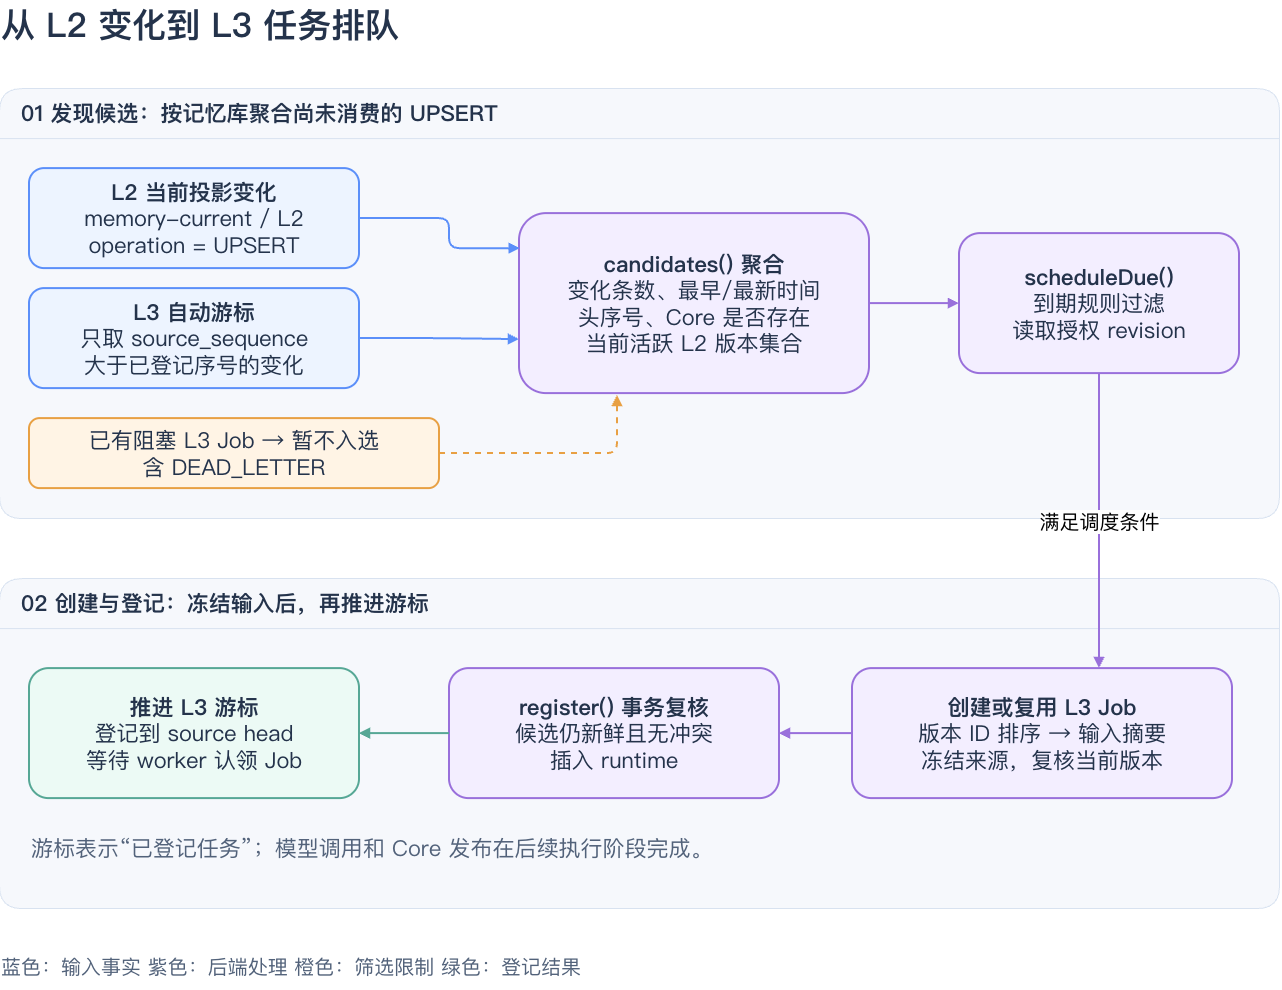

The diagram above was exported from draw.io. Its source (the exported page's mxGraphModel, read from the mxfile embedded in the PNG):
<mxGraphModel dx="673" dy="375" grid="1" gridSize="10" guides="1" tooltips="1" connect="1" arrows="1" fold="1" page="1" pageScale="1" pageWidth="1360" pageHeight="1040" background="#FFFFFF" math="0" shadow="0">
  <root>
    <mxCell id="0" />
    <mxCell id="1" parent="0" />
    <mxCell id="title" parent="1" style="text;html=1;fontFamily=PingFang SC;fontSize=34;fontStyle=1;fontColor=#24334B;align=left;" value="从 L2 变化到 L3 任务排队" vertex="1">
      <mxGeometry height="60" width="1260" x="40" y="20" as="geometry" />
    </mxCell>
    <mxCell id="discover" parent="1" style="swimlane;html=1;startSize=50;rounded=1;container=1;pointerEvents=0;fontFamily=PingFang SC;fontSize=22;fontStyle=1;align=left;spacingLeft=20;fillColor=#F6F8FC;swimlaneFillColor=#F6F8FC;strokeColor=#D8E2F0;fontColor=#24334B;" value="01  发现候选：按记忆库聚合尚未消费的 UPSERT" vertex="1">
      <mxGeometry height="430" width="1280" x="40" y="110" as="geometry" />
    </mxCell>
    <mxCell id="change" parent="discover" style="rounded=1;whiteSpace=wrap;html=1;fontFamily=PingFang SC;fontSize=22;fillColor=#EDF4FF;strokeColor=#5B8FF9;strokeWidth=2;fontColor=#24334B;" value="&lt;b&gt;L2 当前投影变化&lt;/b&gt;&lt;br&gt;memory-current / L2&lt;br&gt;operation = UPSERT" vertex="1">
      <mxGeometry height="100" width="330" x="30" y="80" as="geometry" />
    </mxCell>
    <mxCell id="cursor" parent="discover" style="rounded=1;whiteSpace=wrap;html=1;fontFamily=PingFang SC;fontSize=22;fillColor=#EDF4FF;strokeColor=#5B8FF9;strokeWidth=2;fontColor=#24334B;" value="&lt;b&gt;L3 自动游标&lt;/b&gt;&lt;br&gt;只取 source_sequence&lt;br&gt;大于已登记序号的变化" vertex="1">
      <mxGeometry height="100" width="330" x="30" y="200" as="geometry" />
    </mxCell>
    <mxCell id="blocked" parent="discover" style="rounded=1;whiteSpace=wrap;html=1;fontFamily=PingFang SC;fontSize=22;fillColor=#FFF4E5;strokeColor=#E8A043;strokeWidth=2;fontColor=#24334B;" value="已有阻塞 L3 Job → 暂不入选&lt;br&gt;含 DEAD_LETTER" vertex="1">
      <mxGeometry height="70" width="410" x="30" y="330" as="geometry" />
    </mxCell>
    <mxCell id="candidate" parent="discover" style="rounded=1;whiteSpace=wrap;html=1;fontFamily=PingFang SC;fontSize=22;fillColor=#F3EEFF;strokeColor=#9970DB;strokeWidth=2;fontColor=#24334B;" value="&lt;b&gt;candidates() 聚合&lt;/b&gt;&lt;br&gt;变化条数、最早/最新时间&lt;br&gt;头序号、Core 是否存在&lt;br&gt;当前活跃 L2 版本集合" vertex="1">
      <mxGeometry height="180" width="350" x="520" y="125" as="geometry" />
    </mxCell>
    <mxCell id="due" parent="discover" style="rounded=1;whiteSpace=wrap;html=1;fontFamily=PingFang SC;fontSize=22;fillColor=#F3EEFF;strokeColor=#9970DB;strokeWidth=2;fontColor=#24334B;" value="&lt;b&gt;scheduleDue()&lt;/b&gt;&lt;br&gt;到期规则过滤&lt;br&gt;读取授权 revision" vertex="1">
      <mxGeometry height="140" width="280" x="960" y="145" as="geometry" />
    </mxCell>
    <mxCell id="queue" parent="1" style="swimlane;html=1;startSize=50;rounded=1;container=1;pointerEvents=0;fontFamily=PingFang SC;fontSize=22;fontStyle=1;align=left;spacingLeft=20;fillColor=#F6F8FC;swimlaneFillColor=#F6F8FC;strokeColor=#D8E2F0;fontColor=#24334B;" value="02  创建与登记：冻结输入后，再推进游标" vertex="1">
      <mxGeometry height="330" width="1280" x="40" y="600" as="geometry" />
    </mxCell>
    <mxCell id="job" parent="queue" style="rounded=1;whiteSpace=wrap;html=1;fontFamily=PingFang SC;fontSize=22;fillColor=#F3EEFF;strokeColor=#9970DB;strokeWidth=2;fontColor=#24334B;" value="&lt;b&gt;创建或复用 L3 Job&lt;/b&gt;&lt;br&gt;版本 ID 排序 → 输入摘要&lt;br&gt;冻结来源，复核当前版本" vertex="1">
      <mxGeometry height="130" width="380" x="853" y="90" as="geometry" />
    </mxCell>
    <mxCell id="runtime" parent="queue" style="rounded=1;whiteSpace=wrap;html=1;fontFamily=PingFang SC;fontSize=22;fillColor=#F3EEFF;strokeColor=#9970DB;strokeWidth=2;fontColor=#24334B;" value="&lt;b&gt;register() 事务复核&lt;/b&gt;&lt;br&gt;候选仍新鲜且无冲突&lt;br&gt;插入 runtime" vertex="1">
      <mxGeometry height="130" width="330" x="450" y="90" as="geometry" />
    </mxCell>
    <mxCell id="advance" parent="queue" style="rounded=1;whiteSpace=wrap;html=1;fontFamily=PingFang SC;fontSize=22;fillColor=#ECFAF5;strokeColor=#56A795;strokeWidth=2;fontColor=#24334B;" value="&lt;b&gt;推进 L3 游标&lt;/b&gt;&lt;br&gt;登记到 source head&lt;br&gt;等待 worker 认领 Job" vertex="1">
      <mxGeometry height="130" width="330" x="30" y="90" as="geometry" />
    </mxCell>
    <mxCell id="note" parent="queue" style="text;html=1;whiteSpace=wrap;fontFamily=PingFang SC;fontSize=22;fontColor=#52627A;align=left;" value="游标表示“已登记任务”；模型调用和 Core 发布在后续执行阶段完成。" vertex="1">
      <mxGeometry height="50" width="1210" x="30" y="250" as="geometry" />
    </mxCell>
    <mxCell id="legend" parent="1" style="text;html=1;fontFamily=PingFang SC;fontSize=20;fontColor=#52627A;align=left;" value="蓝色：输入事实    紫色：后端处理    橙色：筛选限制    绿色：登记结果" vertex="1">
      <mxGeometry height="40" width="1280" x="40" y="970" as="geometry" />
    </mxCell>
    <mxCell id="e1" edge="1" parent="1" source="change" style="edgeStyle=orthogonalEdgeStyle;rounded=1;orthogonalLoop=1;jettySize=auto;html=1;endArrow=block;strokeColor=#5B8FF9;strokeWidth=2;fontSize=20;exitX=1;exitY=0.5;entryX=0.002;entryY=0.199;entryDx=0;entryDy=0;entryPerimeter=0;" target="candidate">
      <mxGeometry relative="1" as="geometry">
        <Array as="points">
          <mxPoint x="490.03" y="240.03" />
          <mxPoint x="490.03" y="270.03" />
          <mxPoint x="560.03" y="270.03" />
        </Array>
      </mxGeometry>
    </mxCell>
    <mxCell id="e2" edge="1" parent="1" source="cursor" style="edgeStyle=orthogonalEdgeStyle;rounded=1;orthogonalLoop=1;jettySize=auto;html=1;endArrow=block;strokeColor=#5B8FF9;strokeWidth=2;fontSize=20;exitX=1;exitY=0.5;entryX=0;entryY=0.7;" target="candidate">
      <mxGeometry relative="1" as="geometry" />
    </mxCell>
    <mxCell id="e3" edge="1" parent="1" source="blocked" style="edgeStyle=orthogonalEdgeStyle;rounded=1;orthogonalLoop=1;jettySize=auto;html=1;endArrow=block;dashed=1;strokeColor=#E8A043;strokeWidth=2;fontSize=20;exitX=1;exitY=0.5;entryX=0.28;entryY=1.011;entryDx=0;entryDy=0;entryPerimeter=0;" target="candidate">
      <mxGeometry relative="1" as="geometry">
        <Array as="points">
          <mxPoint x="658" y="475" />
        </Array>
      </mxGeometry>
    </mxCell>
    <mxCell id="e4" edge="1" parent="1" source="candidate" style="edgeStyle=orthogonalEdgeStyle;rounded=1;orthogonalLoop=1;jettySize=auto;html=1;endArrow=block;strokeColor=#9970DB;strokeWidth=2;fontSize=20;exitX=1;exitY=0.5;entryX=0;entryY=0.5;" target="due">
      <mxGeometry relative="1" as="geometry" />
    </mxCell>
    <mxCell id="e5" edge="1" parent="1" source="due" style="edgeStyle=orthogonalEdgeStyle;rounded=1;orthogonalLoop=1;jettySize=auto;html=1;endArrow=block;strokeColor=#9970DB;strokeWidth=2;fontFamily=PingFang SC;fontSize=20;labelBackgroundColor=#FFFFFF;exitX=0.5;exitY=1;entryX=0.65;entryY=0;" target="job" value="满足调度条件">
      <mxGeometry relative="1" as="geometry" />
    </mxCell>
    <mxCell id="e6" edge="1" parent="1" source="job" style="edgeStyle=orthogonalEdgeStyle;rounded=1;orthogonalLoop=1;jettySize=auto;html=1;endArrow=block;strokeColor=#9970DB;strokeWidth=2;fontSize=20;exitX=0;exitY=0.5;entryX=1;entryY=0.5;" target="runtime">
      <mxGeometry relative="1" as="geometry" />
    </mxCell>
    <mxCell id="e7" edge="1" parent="1" source="runtime" style="edgeStyle=orthogonalEdgeStyle;rounded=1;orthogonalLoop=1;jettySize=auto;html=1;endArrow=block;strokeColor=#56A795;strokeWidth=2;fontSize=20;exitX=0;exitY=0.5;entryX=1;entryY=0.5;" target="advance">
      <mxGeometry relative="1" as="geometry" />
    </mxCell>
  </root>
</mxGraphModel>